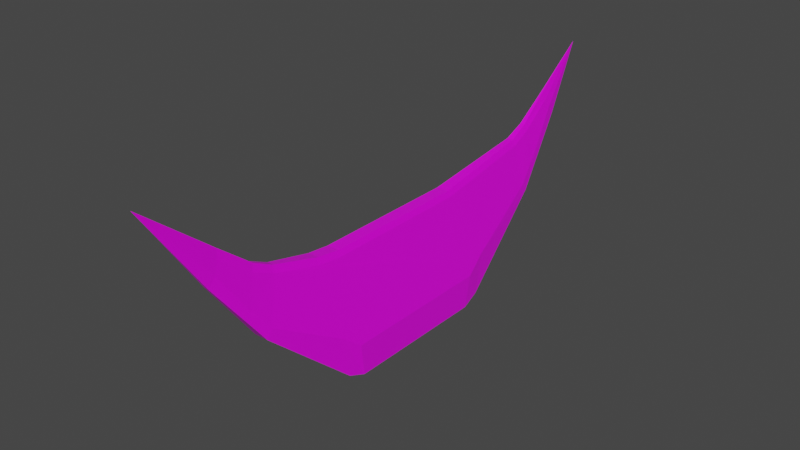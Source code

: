 # Source: moon.blend  (saved by Blender 2.93.21; exported with 4.5.12 LTS)
import bpy
from mathutils import Matrix  # noqa: F401  (used for matrix-valued properties, if any)

bpy.ops.wm.read_factory_settings(use_empty=True)
scene = bpy.context.scene
scene.name = 'Scene'

# ---- collections
col_collection = bpy.data.collections.new('Collection'); scene.collection.children.link(col_collection)

# ---- images (referenced by path relative to the original .blend; pixels are not part of the script)
import os
ASSET_DIR = os.environ.get("B2B_ASSET_DIR", "")  # directory of the original .blend (textures are referenced by path, not embedded)
HERE = os.path.dirname(os.path.abspath(__file__))  # packed textures are extracted next to this script under _unpacked/

def load_image(name, relpath, width, height, colorspace="sRGB"):
    """Load a texture the original file referenced (path relative to the .blend, or extracted next to this script)."""
    p = next((c for c in (os.path.join(HERE, relpath), os.path.join(ASSET_DIR, relpath)) if relpath and os.path.exists(c)), "")
    if p:
        img = bpy.data.images.load(p, check_existing=True)
        img.name = name
    else:  # same state as the original file: an image datablock whose file is absent (Cycles renders it pink)
        img = bpy.data.images.new(name, width, height)
        img.source = "FILE"
        img.filepath = "//" + (relpath or name)
    img.colorspace_settings.name = colorspace
    return img
img_robobear_jpg = load_image('robobear.jpg', 'robobear.jpg', 1024, 1024, 'sRGB')

# ---- materials (node trees are filled in below, after node groups)
mat_material = bpy.data.materials.new('Material')
mat_material.alpha_threshold = 0.0
mat_material.use_transparent_shadow = False
mat_material.line_color = (0.0, 0.0, 0.0, 1.0)

# ---- material node trees
mat_material.use_nodes = True; mat_material.node_tree.nodes.clear()
_N = mat_material.node_tree.nodes; _L = mat_material.node_tree.links
n0 = _N.new('ShaderNodeOutputMaterial'); n0.name = 'Material Output'; n0.location = (300, 300)
n1 = _N.new('ShaderNodeBsdfPrincipled'); n1.name = 'Principled BSDF'; n1.location = (10, 300)
n1.distribution = 'GGX'
n1.subsurface_method = 'BURLEY'
n1.inputs[2].default_value = 0.4
n1.inputs[3].default_value = 1.45
n1.inputs[27].default_value = (0.0, 0.0, 0.0, 1.0)
n1.inputs[28].default_value = 1.0
n2 = _N.new('ShaderNodeTexImage'); n2.name = 'Image Texture'; n2.location = (-641, 286)
n2.image = img_robobear_jpg
_L.new(n1.outputs[0], n0.inputs[0])
_L.new(n2.outputs[0], n1.inputs[0])
n0.is_active_output = True

# ---- world
world_world = bpy.data.worlds.new('World'); scene.world = world_world
world_world.use_nodes = True; world_world.node_tree.nodes.clear()
_N = world_world.node_tree.nodes; _L = world_world.node_tree.links
n0 = _N.new('ShaderNodeOutputWorld'); n0.name = 'World Output'; n0.location = (300, 300)
n1 = _N.new('ShaderNodeBackground'); n1.name = 'Background'; n1.location = (10, 300)
n1.inputs[0].default_value = (0.05088, 0.05088, 0.05088, 1.0)
_L.new(n1.outputs[0], n0.inputs[0])
n0.is_active_output = True
world_world.color = (0.05088, 0.05088, 0.05088)
world_world.use_sun_shadow = False
world_world.sun_shadow_jitter_overblur = 0.0

# ---- meshes
me_cube = bpy.data.meshes.new('Cube')
me_cube.from_pydata([(0.9382, 1.135, 0.899), (0.8592, 0.8592, 1.0), (1.023, 0.8815, 0.861), (0.8874, 1.261, -0.8365), (1.121, 1.331, -0.2131), (1.229, 1.103, -0.3963), (0.9907, 1.055, -0.9446), (0.9382, -1.135, 0.899), (1.023, -0.8815, 0.861), (0.8592, -0.8592, 1.0), (0.724, -1.133, 1.048), (1.121, -0.9362, -0.2131), (0.8874, -0.8667, -0.8365), (0.9907, -0.6603, -0.9446), (1.229, -0.7082, -0.3963), (-1.105, 0.8747, 0.9063), (-0.8592, 0.8592, 1.0), (-2.617, 1.112, -0.4415), (-2.347, 1.352, -0.1951), (-2.297, 1.261, -0.8365), (-2.458, 1.055, -0.9446), (-1.064, -1.151, 0.949), (-0.8043, -1.133, 1.048), (-0.8592, -0.8592, 1.0), (-1.105, -0.8747, 0.9063), (-2.458, -0.6603, -0.9446), (-2.297, -0.8667, -0.8365), (-2.347, -0.958, -0.1951), (-2.617, -0.7173, -0.4415), (0.5674, 2.24, 0.5299), (0.4187, 2.286, 0.3619), (-1.562, 2.286, 0.3619), (-1.605, 2.221, 0.4902), (-1.275, 2.442, 0.8472), (0.3068, 2.357, 1.238), (0.1246, 2.319, 1.399), (0.291, 2.089, 1.25), (0.4709, 2.136, 1.117), (-1.275, -2.047, 0.8472), (-1.605, -1.827, 0.4902), (-1.562, -1.891, 0.3619), (-0.7898, -1.962, 1.304), (-0.5241, -1.925, 1.399), (-0.604, -1.695, 1.25), (-0.8641, -1.711, 1.15), (0.3068, -1.963, 1.238), (0.4709, -1.742, 1.117), (0.291, -1.695, 1.25), (0.1246, -1.925, 1.399), (0.4187, -1.891, 0.3619), (0.5674, -1.845, 0.5299), (-0.7898, 2.356, 1.304), (-0.8641, 2.105, 1.15), (-0.604, 2.089, 1.25), (-0.5241, 2.319, 1.399), (-0.1406, 2.86, 1.369), (-0.349, 3.289, 2.384), (0.008707, 2.79, 1.523), (-0.7528, 2.86, 1.369), (-0.8153, 2.78, 1.5), (-0.004761, 2.753, 1.649), (-0.1839, 2.708, 1.803), (-0.8153, -2.386, 1.5), (-0.7528, -2.465, 1.369), (-0.349, -3.128, 2.67), (-0.634, -2.337, 1.663), (-0.3814, -2.314, 1.803), (-0.004761, -2.359, 1.649), (-0.1839, -2.314, 1.803), (0.008707, -2.396, 1.523), (-0.1406, -2.465, 1.369), (-0.634, 2.731, 1.663), (-0.3814, 2.708, 1.803)], [], [(58, 31, 32, 33, 59), (50, 46, 45, 67, 69), (66, 64, 68, 48, 42), (11, 7, 46, 50), (1, 16, 23, 9), (61, 56, 72, 54, 35), (18, 17, 28, 27, 39, 44, 21, 24, 15, 52, 32), (20, 6, 13, 25), (3, 19, 31, 30), (16, 53, 52, 15), (26, 12, 49, 40), (10, 22, 43, 47), (5, 2, 8, 14), (16, 1, 36, 53), (70, 64, 63, 40, 49), (41, 38, 62, 65), (37, 29, 57, 60, 34), (33, 51, 71, 59), (30, 31, 58, 55), (3, 4, 5, 6), (0, 37, 36, 1, 2), (11, 12, 13, 14), (17, 18, 19, 20), (21, 22, 23, 24), (25, 26, 27, 28), (46, 7, 8, 9, 10, 47), (62, 38, 39, 40, 63), (34, 35, 36, 37), (50, 69, 70, 49), (41, 42, 43, 44), (45, 46, 47, 48), (51, 52, 53, 54), (58, 59, 56), (60, 56, 61), (62, 63, 64), (65, 64, 66), (67, 68, 64), (69, 64, 70), (71, 72, 56), (20, 25, 28, 17), (6, 20, 19, 3), (2, 5, 4, 0), (7, 11, 14, 8), (9, 23, 22, 10), (1, 9, 8, 2), (25, 13, 12, 26), (23, 16, 15, 24), (13, 6, 5, 14), (38, 41, 44, 39), (51, 33, 32, 52), (47, 43, 42, 48), (57, 29, 30, 55, 56), (53, 36, 35, 54), (31, 19, 18, 32), (26, 40, 39, 27), (43, 22, 21, 44), (29, 4, 3, 30), (11, 50, 49, 12), (55, 58, 56), (60, 57, 56), (64, 65, 62), (64, 69, 67), (56, 59, 71), (54, 72, 71, 51), (66, 42, 41, 65), (34, 60, 61, 35), (67, 45, 48, 68), (0, 4, 29, 37)])
_uv = me_cube.uv_layers.new(name='UVMap')
_uv.uv.foreach_set('vector', [0.1626, 0.5, 0.125, 0.5, 0.125, 0.5, 0.125, 0.5, 0.125, 0.5, 0.4182, 0.75, 0.586, 0.75, 0.562, 0.75, 0.5374, 0.75, 0.4662, 0.75, 0.8046, 0.75, 0.7055, 0.75, 0.6977, 0.75, 0.6673, 0.75, 0.8344, 0.75, 0.4068, 0.75, 0.597, 0.75, 0.586, 0.75, 0.4182, 0.75, 0.6426, 0.5176, 0.8574, 0.5176, 0.8574, 0.7324, 0.6426, 0.7324, 0.6977, 0.5, 0.831, 0.5, 0.8046, 0.5, 0.8344, 0.5, 0.6673, 0.5, 0.4044, 0.25, 0.3903, 0.2355, 0.3903, 0.01453, 0.4044, 0.0, 0.4111, 0.0, 0.5974, 0.0, 0.6035, 0.0, 0.6097, 0.01683, 0.6097, 0.2332, 0.5974, 0.25, 0.4111, 0.25, 0.1339, 0.5139, 0.3661, 0.5139, 0.3661, 0.7361, 0.1339, 0.7361, 0.3637, 0.5, 0.1375, 0.5, 0.1412, 0.5, 0.3601, 0.5, 0.625, 0.2324, 0.625, 0.25, 0.5974, 0.25, 0.6115, 0.25, 0.1375, 0.75, 0.3637, 0.75, 0.3601, 0.75, 0.1412, 0.75, 0.6484, 0.75, 0.8539, 0.75, 0.847, 0.75, 0.6554, 0.75, 0.3976, 0.5147, 0.6024, 0.5167, 0.6024, 0.7333, 0.3976, 0.7353, 0.8574, 0.5176, 0.6426, 0.5176, 0.6554, 0.5, 0.847, 0.5, 0.3388, 0.75, 0.2181, 0.75, 0.1626, 0.75, 0.1412, 0.75, 0.3601, 0.75, 0.5763, 0.0, 0.4304, 0.0, 0.4496, 0.0, 0.555, 0.0, 0.586, 0.5, 0.4182, 0.5, 0.4662, 0.5, 0.5374, 0.5, 0.562, 0.5, 0.4304, 0.25, 0.5763, 0.25, 0.555, 0.25, 0.4496, 0.25, 0.3601, 0.5, 0.1412, 0.5, 0.1626, 0.5, 0.3388, 0.5, 0.3637, 0.5, 0.4068, 0.5, 0.3976, 0.5147, 0.3661, 0.5139, 0.597, 0.5, 0.586, 0.5, 0.6554, 0.5, 0.6426, 0.5176, 0.6024, 0.5167, 0.4068, 0.75, 0.3637, 0.75, 0.3661, 0.7361, 0.3976, 0.7353, 0.1316, 0.5156, 0.1486, 0.5, 0.1447, 0.5, 0.125, 0.5139, 0.6162, -0.01571, 0.625, 0.0, 0.625, 0.0176, 0.6115, 0.0, 0.1339, 0.7361, 0.1447, 0.75, 0.1486, 0.75, 0.125, 0.7344, 0.586, 0.75, 0.597, 0.75, 0.6024, 0.7333, 0.6426, 0.7324, 0.6484, 0.75, 0.6554, 0.75, 0.125, 0.75, 0.1574, 0.75, 0.125, 0.75, 0.125, 0.75, 0.1626, 0.75, 0.562, 0.5, 0.6673, 0.5, 0.6554, 0.5, 0.586, 0.5, 0.4182, 0.75, 0.4662, 0.75, 0.3388, 0.75, 0.3601, 0.75, 0.5938, 0.0, 0.625, 0.0, 0.625, 0.0, 0.5844, 0.0, 0.562, 0.75, 0.586, 0.75, 0.6554, 0.75, 0.6673, 0.75, 0.5938, 0.25, 0.5844, 0.25, 0.625, 0.25, 0.625, 0.25, 0.1626, 0.5, 0.125, 0.5, 0.2181, 0.5, 0.5374, 0.5, 0.5524, 0.5, 0.625, 0.5, 0.137, 0.75, 0.1489, 0.75, 0.2181, 0.75, 0.555, 0.0, 0.5935, 0.0, 0.625, 0.0, 0.5374, 0.75, 0.625, 0.75, 0.5524, 0.75, 0.3825, 0.75, 0.3241, 0.75, 0.375, 0.75, 0.555, 0.25, 0.625, 0.25, 0.5935, 0.25, 0.1339, 0.5139, 0.1339, 0.7361, 0.125, 0.7344, 0.125, 0.5156, 0.3661, 0.5139, 0.1339, 0.5139, 0.1375, 0.5, 0.3637, 0.5, 0.6024, 0.5167, 0.3976, 0.5147, 0.4068, 0.5, 0.597, 0.5, 0.597, 0.75, 0.4068, 0.75, 0.3976, 0.7353, 0.6024, 0.7333, 0.6426, 0.7324, 0.8574, 0.7324, 0.8539, 0.75, 0.6484, 0.75, 0.6426, 0.5176, 0.6426, 0.7324, 0.6024, 0.7333, 0.6024, 0.5167, 0.1339, 0.7361, 0.3661, 0.7361, 0.3637, 0.75, 0.1375, 0.75, 0.625, 0.0176, 0.625, 0.2324, 0.6097, 0.2332, 0.6097, 0.01683, 0.3661, 0.7361, 0.3661, 0.5139, 0.3976, 0.5147, 0.3976, 0.7353, 0.4304, 0.0, 0.5763, 0.0, 0.5974, 0.0, 0.4111, 0.0, 0.5763, 0.25, 0.4304, 0.25, 0.4111, 0.25, 0.5974, 0.25, 0.6554, 0.75, 0.847, 0.75, 0.8344, 0.75, 0.6673, 0.75, 0.4662, 0.5, 0.4182, 0.5, 0.3601, 0.5, 0.3388, 0.5, 0.3241, 0.5, 0.847, 0.5, 0.6554, 0.5, 0.6673, 0.5, 0.8344, 0.5, 0.1412, 0.5, 0.1375, 0.5, 0.125, 0.5, 0.125, 0.5, 0.1375, 0.75, 0.1412, 0.75, 0.125, 0.75, 0.125, 0.75, 0.625, 0.0, 0.625, 0.0, 0.6035, 0.0, 0.5974, 0.0, 0.4182, 0.5, 0.4068, 0.5, 0.3637, 0.5, 0.3601, 0.5, 0.4068, 0.75, 0.4182, 0.75, 0.3601, 0.75, 0.3637, 0.75, 0.3388, 0.5, 0.1626, 0.5, 0.3241, 0.5, 0.5374, 0.5, 0.4662, 0.5, 0.5431, 0.4293, 0.5935, 0.0, 0.555, 0.0, 0.4496, 0.0, 0.4569, 0.8081, 0.4662, 0.75, 0.5374, 0.75, 0.4569, 0.3147, 0.4496, 0.25, 0.555, 0.25, 0.625, 0.25, 0.625, 0.25, 0.555, 0.25, 0.5763, 0.25, 0.625, 0.0, 0.625, 0.0, 0.5763, 0.0, 0.555, 0.0, 0.562, 0.5, 0.5374, 0.5, 0.6977, 0.5, 0.6673, 0.5, 0.5374, 0.75, 0.562, 0.75, 0.6673, 0.75, 0.6977, 0.75, 0.597, 0.5, 0.4068, 0.5, 0.4182, 0.5, 0.586, 0.5])
me_cube.materials.append(mat_material)
me_cube.use_remesh_preserve_volume = False
me_cube.use_remesh_preserve_attributes = False
me_cube.use_mirror_vertex_groups = False
me_cube.update()

# ---- objects
ob_cube = bpy.data.objects.new('Cube', me_cube)

# ---- transforms, parenting, visibility, modifiers, constraints
ob_cube.location = (0.0, 0.0, 0.0)
ob_cube.scale = (-0.2091, 2.536, 1.931)
ob_cube.lock_rotations_4d = False
ob_cube.empty_display_type = 'ARROWS'
ob_cube.lineart.crease_threshold = 0.0

# ---- collection membership
col_collection.objects.link(ob_cube)

# ---- scene / render settings (as saved in the file)
scene.frame_start = 1; scene.frame_end = 250; scene.frame_set(1)
scene.render.engine = 'BLENDER_EEVEE_NEXT'
scene.cycles.use_denoising = False
scene.cycles.samples = 128
scene.cycles.sampling_pattern = 'TABULATED_SOBOL'
scene.cycles.use_adaptive_sampling = False
scene.cycles.use_light_tree = False
scene.view_settings.view_transform = 'Filmic'
bpy.context.view_layer.update()

# ---- added for rendering (the .blend has no active camera and no usable light): camera, sun
cam_auto = bpy.data.cameras.new('AutoCamera')
cam_auto.lens = 50.0
cam_auto.sensor_width = 36.0
cam_auto.clip_end = 1000.0
ob_auto_camera = bpy.data.objects.new('AutoCamera', cam_auto)
scene.collection.objects.link(ob_auto_camera)
ob_auto_camera.location = (16.5417, -19.4713, 14.7831)
ob_auto_camera.rotation_euler = (1.09748, -7.21219e-08, 0.694738)
scene.camera = ob_auto_camera
light_auto_sun = bpy.data.lights.new('AutoSun', 'SUN')
light_auto_sun.energy = 3.0
light_auto_sun.angle = 0.0523599
ob_auto_sun = bpy.data.objects.new('AutoSun', light_auto_sun)
scene.collection.objects.link(ob_auto_sun)
ob_auto_sun.rotation_euler = (0.872665, 0.174533, 0.523599)
bpy.context.view_layer.update()
